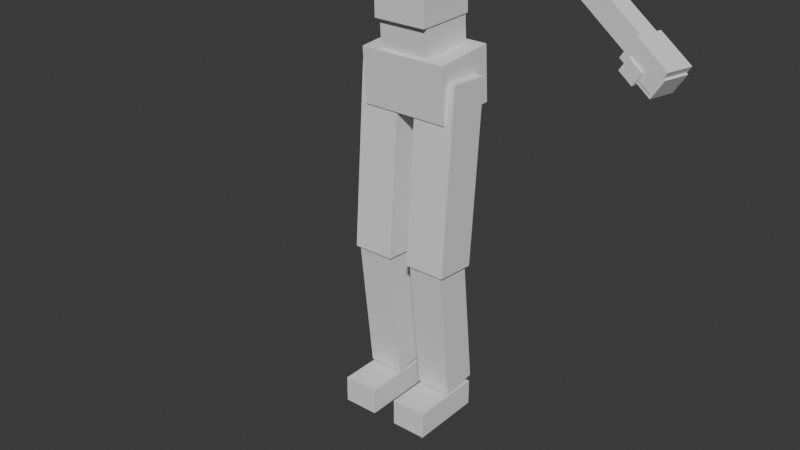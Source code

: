 # Source: BasicCharacter.blend  (saved by Blender 4.2.67; exported with 4.5.12 LTS)
import bpy
from mathutils import Matrix  # noqa: F401  (used for matrix-valued properties, if any)

bpy.ops.wm.read_factory_settings(use_empty=True)
scene = bpy.context.scene
scene.name = 'Scene'

# ---- collections
col_collection = bpy.data.collections.new('Collection'); scene.collection.children.link(col_collection)
col_export = bpy.data.collections.new('Export'); scene.collection.children.link(col_export)

# ---- world
world_world = bpy.data.worlds.new('World'); scene.world = world_world
world_world.use_nodes = True; world_world.node_tree.nodes.clear()
_N = world_world.node_tree.nodes; _L = world_world.node_tree.links
n0 = _N.new('ShaderNodeOutputWorld'); n0.name = 'World Output'; n0.location = (300, 300)
n1 = _N.new('ShaderNodeBackground'); n1.name = 'Background'; n1.location = (10, 300)
n1.inputs[0].default_value = (0.05088, 0.05088, 0.05088, 1.0)
_L.new(n1.outputs[0], n0.inputs[0])
n0.is_active_output = True
world_world.color = (0.05088, 0.05088, 0.05088)
world_world.sun_shadow_jitter_overblur = 0.0

# ---- meshes
me_cube_013 = bpy.data.meshes.new('Cube.013')
me_cube_013.from_pydata([(0.02839, -0.03101, -0.04931), (0.02839, -0.03101, 0.04931), (0.02839, 0.03101, -0.04931), (0.02839, 0.03101, 0.04931), (0.1084, -0.1368, -0.3362), (0.1084, -0.1068, -0.09217), (0.1084, 0.09828, -0.3655), (0.1084, 0.1283, -0.1215), (0.03319, -0.02238, -0.1335), (0.03319, -0.0348, -0.04334), (0.03319, 0.04945, -0.1236), (0.03319, 0.03703, -0.03345), (0.09036, -0.119, 0.0473), (0.09036, -0.09714, 0.2406), (0.09036, 0.06729, 0.02622), (0.09036, 0.08916, 0.2195), (0.06941, -0.1237, -0.01222), (0.06941, -0.1086, 0.1216), (0.06941, -0.04569, -0.02105), (0.06941, -0.03054, 0.1128), (0.0, 0.09828, -0.3655), (0.0, 0.1283, -0.1215), (0.0, -0.1368, -0.3362), (0.0, -0.1068, -0.09217), (0.0, 0.04945, -0.1236), (0.0, 0.03703, -0.03345), (0.0, -0.02238, -0.1335), (0.0, -0.0348, -0.04334), (0.0, 0.03101, -0.04931), (0.0, 0.03101, 0.04931), (0.0, -0.03101, -0.04931), (0.0, -0.03101, 0.04931), (0.0, -0.04569, -0.02105), (0.0, -0.03054, 0.1128), (0.0, -0.1237, -0.01222), (0.0, -0.1086, 0.1216), (0.0, 0.06729, 0.02622), (0.0, 0.08916, 0.2195), (0.0, -0.119, 0.0473), (0.0, -0.09714, 0.2406)], [], [(28, 29, 3, 2), (2, 3, 1, 0), (28, 2, 0, 30), (20, 21, 7, 6), (6, 7, 5, 4), (20, 6, 4, 22), (24, 25, 11, 10), (10, 11, 9, 8), (24, 10, 8, 26), (36, 37, 15, 14), (14, 15, 13, 12), (36, 14, 12, 38), (32, 33, 19, 18), (18, 19, 17, 16), (32, 18, 16, 34), (7, 21, 23, 5), (4, 5, 23, 22), (11, 25, 27, 9), (8, 9, 27, 26), (3, 29, 31, 1), (0, 1, 31, 30), (19, 33, 35, 17), (16, 17, 35, 34), (15, 37, 39, 13), (12, 13, 39, 38)])
_uv = me_cube_013.uv_layers.new(name='UVMap')
_uv.uv.foreach_set('vector', [0.375, 0.375, 0.625, 0.375, 0.625, 0.5, 0.375, 0.5, 0.375, 0.5, 0.625, 0.5, 0.625, 0.75, 0.375, 0.75, 0.25, 0.5, 0.375, 0.5, 0.375, 0.75, 0.25, 0.75, 0.375, 0.375, 0.625, 0.375, 0.625, 0.5, 0.375, 0.5, 0.375, 0.5, 0.625, 0.5, 0.625, 0.75, 0.375, 0.75, 0.25, 0.5, 0.375, 0.5, 0.375, 0.75, 0.25, 0.75, 0.375, 0.375, 0.625, 0.375, 0.625, 0.5, 0.375, 0.5, 0.375, 0.5, 0.625, 0.5, 0.625, 0.75, 0.375, 0.75, 0.25, 0.5, 0.375, 0.5, 0.375, 0.75, 0.25, 0.75, 0.375, 0.375, 0.625, 0.375, 0.625, 0.5, 0.375, 0.5, 0.375, 0.5, 0.625, 0.5, 0.625, 0.75, 0.375, 0.75, 0.25, 0.5, 0.375, 0.5, 0.375, 0.75, 0.25, 0.75, 0.375, 0.375, 0.625, 0.375, 0.625, 0.5, 0.375, 0.5, 0.375, 0.5, 0.625, 0.5, 0.625, 0.75, 0.375, 0.75, 0.25, 0.5, 0.375, 0.5, 0.375, 0.75, 0.25, 0.75, 0.625, 0.5, 0.75, 0.5, 0.75, 0.75, 0.625, 0.75, 0.375, 0.75, 0.625, 0.75, 0.625, 0.875, 0.375, 0.875, 0.625, 0.5, 0.75, 0.5, 0.75, 0.75, 0.625, 0.75, 0.375, 0.75, 0.625, 0.75, 0.625, 0.875, 0.375, 0.875, 0.625, 0.5, 0.75, 0.5, 0.75, 0.75, 0.625, 0.75, 0.375, 0.75, 0.625, 0.75, 0.625, 0.875, 0.375, 0.875, 0.625, 0.5, 0.75, 0.5, 0.75, 0.75, 0.625, 0.75, 0.375, 0.75, 0.625, 0.75, 0.625, 0.875, 0.375, 0.875, 0.625, 0.5, 0.75, 0.5, 0.75, 0.75, 0.625, 0.75, 0.375, 0.75, 0.625, 0.75, 0.625, 0.875, 0.375, 0.875])
me_cube_013.update()
me_cube_016 = bpy.data.meshes.new('Cube.016')
me_cube_016.from_pydata([(0.431, 0.02823, -0.3569), (0.1595, -0.02505, -0.2038), (0.4149, 0.1107, -0.3569), (0.1434, 0.0574, -0.2038), (0.471, 0.03601, -0.2834), (0.1994, -0.01728, -0.1303), (0.4548, 0.1185, -0.2833), (0.1833, 0.06518, -0.1302), (0.6319, -0.01727, -0.4727), (0.3976, 0.04461, -0.3272), (0.6414, 0.0455, -0.4841), (0.4071, 0.1074, -0.3387), (0.6667, -0.01266, -0.4185), (0.4324, 0.04922, -0.2731), (0.6762, 0.05011, -0.43), (0.4419, 0.112, -0.2846), (0.7235, -0.06238, -0.5385), (0.6223, -0.03567, -0.4757), (0.7378, 0.03246, -0.5557), (0.6367, 0.05917, -0.493), (0.7645, -0.05696, -0.4748), (0.6633, -0.03024, -0.412), (0.7788, 0.03788, -0.492), (0.6776, 0.0646, -0.4293), (0.6284, -0.04875, -0.5029), (0.6349, -0.005913, -0.5107), (0.6534, -0.04544, -0.464), (0.6599, -0.002604, -0.4718), (0.6791, -0.01758, -0.5381), (0.6726, -0.06042, -0.5303), (0.7041, -0.01427, -0.4993), (0.6976, -0.05711, -0.4915), (0.6632, -0.04651, -0.5137), (0.6768, 0.04347, -0.5301), (0.6985, -0.04183, -0.4587), (0.7121, 0.04816, -0.4751), (0.737, 0.02757, -0.5675), (0.7234, -0.06242, -0.5511), (0.7724, 0.03225, -0.5125), (0.7588, -0.05774, -0.4961), (0.1415, -0.1326, -0.7513), (0.1415, -0.1261, -0.5749), (0.1415, 0.06852, -0.7588), (0.1415, 0.07508, -0.5824), (0.08181, -0.1146, -0.5946), (0.08181, -0.1085, -0.4538), (0.08181, 0.0593, -0.6022), (0.08181, 0.06542, -0.4614), (0.08625, -0.1253, -0.4804), (0.08625, -0.1058, -0.2798), (0.08625, 0.06753, -0.4992), (0.08625, 0.08706, -0.2986), (0.07157, -0.0743, -0.2336), (0.07128, -0.0597, -0.1163), (0.04532, 0.04262, -0.2482), (0.04503, 0.05722, -0.1309), (0.1894, -0.04821, -0.2365), (0.1891, -0.03362, -0.1193), (0.1632, 0.06871, -0.2512), (0.1629, 0.0833, -0.1339), (0.03093, -0.2127, -1.209), (0.03093, -0.1048, -0.6322), (0.03093, -0.08085, -1.234), (0.03093, 0.027, -0.6569), (0.1651, -0.2127, -1.209), (0.1651, -0.1048, -0.6322), (0.1651, -0.08085, -1.234), (0.1651, 0.027, -0.6569), (0.03998, -0.2051, -1.654), (0.03998, -0.2054, -1.179), (0.04059, -0.08964, -1.654), (0.04059, -0.08997, -1.179), (0.1554, -0.2057, -1.654), (0.1554, -0.206, -1.179), (0.156, -0.09025, -1.654), (0.156, -0.09058, -1.179), (0.04029, -0.341, -1.734), (0.04029, -0.3313, -1.648), (0.04029, -0.1065, -1.76), (0.04029, -0.0968, -1.675), (0.1557, -0.341, -1.734), (0.1557, -0.3313, -1.648), (0.1557, -0.1065, -1.76), (0.1557, -0.0968, -1.675), (1.074e-23, 0.06852, -0.7588), (1.132e-23, 0.07508, -0.5824), (1.072e-23, -0.1326, -0.7513), (1.131e-23, -0.1261, -0.5749), (1.125e-23, 0.0593, -0.6022), (1.172e-23, 0.06542, -0.4614), (1.124e-23, -0.1146, -0.5946), (1.171e-23, -0.1085, -0.4538), (1.16e-23, 0.06753, -0.4992), (1.226e-23, 0.08706, -0.2986), (1.162e-23, -0.1253, -0.4804), (1.229e-23, -0.1058, -0.2798)], [], [(0, 1, 3, 2), (2, 3, 7, 6), (6, 7, 5, 4), (4, 5, 1, 0), (2, 6, 4, 0), (7, 3, 1, 5), (8, 9, 11, 10), (10, 11, 15, 14), (14, 15, 13, 12), (12, 13, 9, 8), (10, 14, 12, 8), (15, 11, 9, 13), (16, 17, 19, 18), (18, 19, 23, 22), (22, 23, 21, 20), (20, 21, 17, 16), (18, 22, 20, 16), (23, 19, 17, 21), (25, 24, 26, 27), (28, 30, 31, 29), (26, 24, 29, 31), (25, 27, 30, 28), (27, 26, 31, 30), (24, 25, 28, 29), (33, 32, 34, 35), (36, 38, 39, 37), (35, 34, 39, 38), (32, 33, 36, 37), (34, 32, 37, 39), (33, 35, 38, 36), (84, 85, 43, 42), (42, 43, 41, 40), (84, 42, 40, 86), (88, 89, 47, 46), (46, 47, 45, 44), (88, 46, 44, 90), (92, 93, 51, 50), (50, 51, 49, 48), (92, 50, 48, 94), (52, 53, 55, 54), (54, 55, 59, 58), (58, 59, 57, 56), (56, 57, 53, 52), (54, 58, 56, 52), (59, 55, 53, 57), (60, 61, 63, 62), (62, 63, 67, 66), (66, 67, 65, 64), (64, 65, 61, 60), (62, 66, 64, 60), (67, 63, 61, 65), (68, 69, 71, 70), (70, 71, 75, 74), (74, 75, 73, 72), (72, 73, 69, 68), (70, 74, 72, 68), (75, 71, 69, 73), (76, 77, 79, 78), (78, 79, 83, 82), (82, 83, 81, 80), (80, 81, 77, 76), (78, 82, 80, 76), (83, 79, 77, 81), (43, 85, 87, 41), (40, 41, 87, 86), (47, 89, 91, 45), (44, 45, 91, 90), (51, 93, 95, 49), (48, 49, 95, 94)])
_uv = me_cube_016.uv_layers.new(name='UVMap')
_uv.uv.foreach_set('vector', [0.375, 0.0, 0.625, 0.0, 0.625, 0.25, 0.375, 0.25, 0.375, 0.25, 0.625, 0.25, 0.625, 0.5, 0.375, 0.5, 0.375, 0.5, 0.625, 0.5, 0.625, 0.75, 0.375, 0.75, 0.375, 0.75, 0.625, 0.75, 0.625, 1.0, 0.375, 1.0, 0.125, 0.5, 0.375, 0.5, 0.375, 0.75, 0.125, 0.75, 0.625, 0.5, 0.875, 0.5, 0.875, 0.75, 0.625, 0.75, 0.375, 0.0, 0.625, 0.0, 0.625, 0.25, 0.375, 0.25, 0.375, 0.25, 0.625, 0.25, 0.625, 0.5, 0.375, 0.5, 0.375, 0.5, 0.625, 0.5, 0.625, 0.75, 0.375, 0.75, 0.375, 0.75, 0.625, 0.75, 0.625, 1.0, 0.375, 1.0, 0.125, 0.5, 0.375, 0.5, 0.375, 0.75, 0.125, 0.75, 0.625, 0.5, 0.875, 0.5, 0.875, 0.75, 0.625, 0.75, 0.375, 0.0, 0.625, 0.0, 0.625, 0.25, 0.375, 0.25, 0.375, 0.25, 0.625, 0.25, 0.625, 0.5, 0.375, 0.5, 0.375, 0.5, 0.625, 0.5, 0.625, 0.75, 0.375, 0.75, 0.375, 0.75, 0.625, 0.75, 0.625, 1.0, 0.375, 1.0, 0.125, 0.5, 0.375, 0.5, 0.375, 0.75, 0.125, 0.75, 0.625, 0.5, 0.875, 0.5, 0.875, 0.75, 0.625, 0.75, 0.125, 0.5, 0.125, 0.75, 0.375, 0.75, 0.375, 0.5, 0.125, 0.5, 0.375, 0.5, 0.375, 0.75, 0.125, 0.75, 0.375, 0.75, 0.125, 0.75, 0.125, 0.75, 0.375, 0.75, 0.125, 0.5, 0.375, 0.5, 0.375, 0.5, 0.125, 0.5, 0.375, 0.5, 0.375, 0.75, 0.375, 0.75, 0.375, 0.5, 0.125, 0.75, 0.125, 0.5, 0.125, 0.5, 0.125, 0.75, 0.08994, 0.5, 0.08994, 0.75, 0.3057, 0.75, 0.3057, 0.5, 0.08994, 0.5, 0.3057, 0.5, 0.3057, 0.75, 0.08994, 0.75, 0.3057, 0.5, 0.3057, 0.75, 0.3057, 0.75, 0.3057, 0.5, 0.08994, 0.75, 0.08994, 0.5, 0.08994, 0.5, 0.08994, 0.75, 0.3057, 0.75, 0.08994, 0.75, 0.08994, 0.75, 0.3057, 0.75, 0.08994, 0.5, 0.3057, 0.5, 0.3057, 0.5, 0.08994, 0.5, 0.375, 0.375, 0.625, 0.375, 0.625, 0.5, 0.375, 0.5, 0.375, 0.5, 0.625, 0.5, 0.625, 0.75, 0.375, 0.75, 0.25, 0.5, 0.375, 0.5, 0.375, 0.75, 0.25, 0.75, 0.375, 0.375, 0.625, 0.375, 0.625, 0.5, 0.375, 0.5, 0.375, 0.5, 0.625, 0.5, 0.625, 0.75, 0.375, 0.75, 0.25, 0.5, 0.375, 0.5, 0.375, 0.75, 0.25, 0.75, 0.375, 0.375, 0.625, 0.375, 0.625, 0.5, 0.375, 0.5, 0.375, 0.5, 0.625, 0.5, 0.625, 0.75, 0.375, 0.75, 0.25, 0.5, 0.375, 0.5, 0.375, 0.75, 0.25, 0.75, 0.375, 0.0, 0.625, 0.0, 0.625, 0.25, 0.375, 0.25, 0.375, 0.25, 0.625, 0.25, 0.625, 0.5, 0.375, 0.5, 0.375, 0.5, 0.625, 0.5, 0.625, 0.75, 0.375, 0.75, 0.375, 0.75, 0.625, 0.75, 0.625, 1.0, 0.375, 1.0, 0.125, 0.5, 0.375, 0.5, 0.375, 0.75, 0.125, 0.75, 0.625, 0.5, 0.875, 0.5, 0.875, 0.75, 0.625, 0.75, 0.375, 0.0, 0.625, 0.0, 0.625, 0.25, 0.375, 0.25, 0.375, 0.25, 0.625, 0.25, 0.625, 0.5, 0.375, 0.5, 0.375, 0.5, 0.625, 0.5, 0.625, 0.75, 0.375, 0.75, 0.375, 0.75, 0.625, 0.75, 0.625, 1.0, 0.375, 1.0, 0.125, 0.5, 0.375, 0.5, 0.375, 0.75, 0.125, 0.75, 0.625, 0.5, 0.875, 0.5, 0.875, 0.75, 0.625, 0.75, 0.375, 0.0, 0.625, 0.0, 0.625, 0.25, 0.375, 0.25, 0.375, 0.25, 0.625, 0.25, 0.625, 0.5, 0.375, 0.5, 0.375, 0.5, 0.625, 0.5, 0.625, 0.75, 0.375, 0.75, 0.375, 0.75, 0.625, 0.75, 0.625, 1.0, 0.375, 1.0, 0.125, 0.5, 0.375, 0.5, 0.375, 0.75, 0.125, 0.75, 0.625, 0.5, 0.875, 0.5, 0.875, 0.75, 0.625, 0.75, 0.375, 0.0, 0.625, 0.0, 0.625, 0.25, 0.375, 0.25, 0.375, 0.25, 0.625, 0.25, 0.625, 0.5, 0.375, 0.5, 0.375, 0.5, 0.625, 0.5, 0.625, 0.75, 0.375, 0.75, 0.375, 0.75, 0.625, 0.75, 0.625, 1.0, 0.375, 1.0, 0.125, 0.5, 0.375, 0.5, 0.375, 0.75, 0.125, 0.75, 0.625, 0.5, 0.875, 0.5, 0.875, 0.75, 0.625, 0.75, 0.625, 0.5, 0.75, 0.5, 0.75, 0.75, 0.625, 0.75, 0.375, 0.75, 0.625, 0.75, 0.625, 0.875, 0.375, 0.875, 0.625, 0.5, 0.75, 0.5, 0.75, 0.75, 0.625, 0.75, 0.375, 0.75, 0.625, 0.75, 0.625, 0.875, 0.375, 0.875, 0.625, 0.5, 0.75, 0.5, 0.75, 0.75, 0.625, 0.75, 0.375, 0.75, 0.625, 0.75, 0.625, 0.875, 0.375, 0.875])
me_cube_016.update()
arm_metarig = bpy.data.armatures.new('metarig')  # bones are not reproduced

# ---- objects
ob_metarig = bpy.data.objects.new('metarig', arm_metarig)
ob_body = bpy.data.objects.new('Body', me_cube_013)
ob_viewmodel = bpy.data.objects.new('Viewmodel', me_cube_016)

# ---- transforms, parenting, visibility, modifiers, constraints
ob_metarig.location = (0.0, 0.0, 0.0)
ob_body.parent = ob_metarig
ob_body.location = (1.254e-16, -0.01819, 1.761)
ob_body.rotation_euler = (0.1127, 2.497e-17, 1.408e-18)
_vg = ob_body.vertex_groups.new(name='spine')
_vg = ob_body.vertex_groups.new(name='spine.001')
_vg = ob_body.vertex_groups.new(name='spine.002')
_vg = ob_body.vertex_groups.new(name='spine.003')
_vg.add([4, 5, 6, 7, 20, 21, 22, 23], 1.0, 'REPLACE')
_vg = ob_body.vertex_groups.new(name='spine.004')
_vg.add([8, 9, 10, 11, 24, 25, 26, 27], 1.0, 'REPLACE')
_vg = ob_body.vertex_groups.new(name='spine.005')
_vg.add([0, 1, 2, 3, 28, 29, 30, 31], 1.0, 'REPLACE')
_vg = ob_body.vertex_groups.new(name='spine.006')
_vg.add([12, 13, 14, 15, 16, 17, 18, 19, 32, 33, 34, 35, 36, 37, 38, 39], 1.0, 'REPLACE')
_vg = ob_body.vertex_groups.new(name='shoulder.L')
_vg = ob_body.vertex_groups.new(name='upper_arm.L')
_vg = ob_body.vertex_groups.new(name='forearm.L')
_vg = ob_body.vertex_groups.new(name='hand.L')
_vg = ob_body.vertex_groups.new(name='shoulder.R')
_vg = ob_body.vertex_groups.new(name='upper_arm.R')
_vg = ob_body.vertex_groups.new(name='forearm.R')
_vg = ob_body.vertex_groups.new(name='hand.R')
_vg = ob_body.vertex_groups.new(name='breast.L')
_vg = ob_body.vertex_groups.new(name='breast.R')
_vg = ob_body.vertex_groups.new(name='pelvis.L')
_vg = ob_body.vertex_groups.new(name='pelvis.R')
_vg = ob_body.vertex_groups.new(name='thigh.L')
_vg = ob_body.vertex_groups.new(name='shin.L')
_vg = ob_body.vertex_groups.new(name='foot.L')
_vg = ob_body.vertex_groups.new(name='toe.L')
_vg = ob_body.vertex_groups.new(name='heel.02.L')
_vg = ob_body.vertex_groups.new(name='thigh.R')
_vg = ob_body.vertex_groups.new(name='shin.R')
_vg = ob_body.vertex_groups.new(name='foot.R')
_vg = ob_body.vertex_groups.new(name='toe.R')
_vg = ob_body.vertex_groups.new(name='heel.02.R')
_m = ob_body.modifiers.new('Mirror', 'MIRROR')
_m.use_clip = True
_m = ob_body.modifiers.new('Armature', 'ARMATURE')
_m.object = ob_metarig
ob_viewmodel.parent = ob_metarig
ob_viewmodel.location = (1.254e-16, -0.01819, 1.761)
ob_viewmodel.rotation_euler = (0.1127, 2.497e-17, 1.408e-18)
_vg = ob_viewmodel.vertex_groups.new(name='spine')
_vg.add([40, 41, 42, 43, 84, 85, 86, 87], 1.0, 'REPLACE')
_vg = ob_viewmodel.vertex_groups.new(name='spine.001')
_vg.add([44, 45, 46, 47, 88, 89, 90, 91], 1.0, 'REPLACE')
_vg = ob_viewmodel.vertex_groups.new(name='spine.002')
_vg.add([48, 49, 50, 51, 92, 93, 94, 95], 1.0, 'REPLACE')
_vg = ob_viewmodel.vertex_groups.new(name='spine.003')
_vg = ob_viewmodel.vertex_groups.new(name='spine.004')
_vg = ob_viewmodel.vertex_groups.new(name='spine.005')
_vg = ob_viewmodel.vertex_groups.new(name='spine.006')
_vg = ob_viewmodel.vertex_groups.new(name='shoulder.L')
_vg.add([52, 53, 54, 55, 56, 57, 58, 59], 1.0, 'REPLACE')
_vg = ob_viewmodel.vertex_groups.new(name='upper_arm.L')
_vg.add([0, 1, 2, 3, 4, 5, 6, 7], 1.0, 'REPLACE')
_vg = ob_viewmodel.vertex_groups.new(name='forearm.L')
_vg.add([8, 9, 10, 11, 12, 13, 14, 15], 1.0, 'REPLACE')
_vg = ob_viewmodel.vertex_groups.new(name='hand.L')
_vg.add([16, 17, 18, 19, 20, 21, 22, 23, 24, 25, 26, 27, 28, 29, 30, 31, 32, 33, 34, 35, 36, 37, 38, 39], 1.0, 'REPLACE')
_vg = ob_viewmodel.vertex_groups.new(name='shoulder.R')
_vg = ob_viewmodel.vertex_groups.new(name='upper_arm.R')
_vg = ob_viewmodel.vertex_groups.new(name='forearm.R')
_vg = ob_viewmodel.vertex_groups.new(name='hand.R')
_vg = ob_viewmodel.vertex_groups.new(name='breast.L')
_vg = ob_viewmodel.vertex_groups.new(name='breast.R')
_vg = ob_viewmodel.vertex_groups.new(name='pelvis.L')
_vg = ob_viewmodel.vertex_groups.new(name='pelvis.R')
_vg = ob_viewmodel.vertex_groups.new(name='thigh.L')
_vg.add([60, 61, 62, 63, 64, 65, 66, 67], 1.0, 'REPLACE')
_vg = ob_viewmodel.vertex_groups.new(name='shin.L')
_vg.add([68, 69, 70, 71, 72, 73, 74, 75], 1.0, 'REPLACE')
_vg = ob_viewmodel.vertex_groups.new(name='foot.L')
_vg.add([76, 77, 78, 79, 80, 81, 82, 83], 1.0, 'REPLACE')
_vg = ob_viewmodel.vertex_groups.new(name='toe.L')
_vg = ob_viewmodel.vertex_groups.new(name='heel.02.L')
_vg = ob_viewmodel.vertex_groups.new(name='thigh.R')
_vg = ob_viewmodel.vertex_groups.new(name='shin.R')
_vg = ob_viewmodel.vertex_groups.new(name='foot.R')
_vg = ob_viewmodel.vertex_groups.new(name='toe.R')
_vg = ob_viewmodel.vertex_groups.new(name='heel.02.R')
_m = ob_viewmodel.modifiers.new('Mirror', 'MIRROR')
_m.use_clip = True
_m = ob_viewmodel.modifiers.new('Armature', 'ARMATURE')
_m.object = ob_metarig

# ---- collection membership
col_collection.objects.link(ob_metarig)
col_collection.objects.link(ob_body)
col_collection.objects.link(ob_viewmodel)

# ---- scene / render settings (as saved in the file)
scene.frame_start = 1; scene.frame_end = 250; scene.frame_set(60)
scene.render.engine = 'BLENDER_EEVEE_NEXT'
scene.eevee.use_raytracing = True
bpy.context.view_layer.update()

# ---- added for rendering (the .blend has no active camera and no usable light): camera, sun
cam_auto = bpy.data.cameras.new('AutoCamera')
cam_auto.lens = 50.0
cam_auto.sensor_width = 36.0
cam_auto.clip_end = 1000.0
ob_auto_camera = bpy.data.objects.new('AutoCamera', cam_auto)
scene.collection.objects.link(ob_auto_camera)
ob_auto_camera.location = (1.86795, -2.32572, 2.1514)
ob_auto_camera.rotation_euler = (1.09748, -7.21219e-08, 0.694738)
scene.camera = ob_auto_camera
light_auto_sun = bpy.data.lights.new('AutoSun', 'SUN')
light_auto_sun.energy = 3.0
light_auto_sun.angle = 0.0523599
ob_auto_sun = bpy.data.objects.new('AutoSun', light_auto_sun)
scene.collection.objects.link(ob_auto_sun)
ob_auto_sun.rotation_euler = (0.872665, 0.174533, 0.523599)
bpy.context.view_layer.update()
